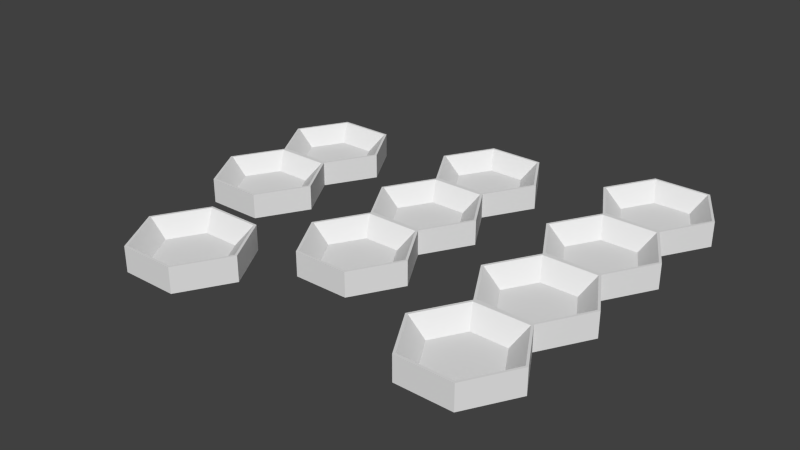 # Source: n-cup-sets.blend  (saved by Blender 2.74.0; exported with 4.5.12 LTS)
import bpy
from mathutils import Matrix  # noqa: F401  (used for matrix-valued properties, if any)

bpy.ops.wm.read_factory_settings(use_empty=True)
scene = bpy.context.scene
scene.name = 'Scene'

# ---- collections
col_collection_1 = bpy.data.collections.new('Collection 1'); scene.collection.children.link(col_collection_1)

# ---- world
world_world = bpy.data.worlds.new('World'); scene.world = world_world
world_world.color = (0.05088, 0.05088, 0.05088)
world_world.use_sun_shadow = False
world_world.sun_shadow_jitter_overblur = 0.0
world_world.cycles.sampling_method = 'MANUAL'
world_world.cycles.sample_map_resolution = 256

# ---- meshes
me_cup_007 = bpy.data.meshes.new('Cup.007')
me_cup_007.from_pydata([(-0.5196, -4.76, -0.12), (0.5196, -4.76, -0.12), (1.039, -5.66, -0.12), (0.5196, -6.56, -0.12), (-0.5196, -6.56, -0.12), (-1.039, -5.66, -0.12), (-0.5446, -4.717, -0.12), (0.5446, -4.717, -0.12), (1.089, -5.66, -0.12), (0.7015, -5.66, -0.4375), (0.5446, -6.603, -0.12), (-0.5446, -6.603, -0.12), (-1.089, -5.66, -0.12), (-0.7015, -5.66, -0.4375), (-0.3507, -5.052, -0.4375), (0.3507, -5.052, -0.4375), (0.3507, -6.267, -0.4375), (-0.3507, -6.267, -0.4375), (-0.5446, -4.717, -0.6), (0.5446, -4.717, -0.6), (1.089, -5.66, -0.6), (0.5446, -6.603, -0.6), (-0.5446, -6.603, -0.6), (-1.089, -5.66, -0.6), (-0.5196, -2.873, -0.12), (0.5196, -2.873, -0.12), (1.039, -3.773, -0.12), (0.5196, -4.673, -0.12), (-0.5196, -4.673, -0.12), (-1.039, -3.773, -0.12), (-0.5446, -2.83, -0.12), (0.5446, -2.83, -0.12), (1.089, -3.773, -0.12), (0.7015, -3.773, -0.4375), (0.5446, -4.717, -0.12), (-0.5446, -4.717, -0.12), (-1.089, -3.773, -0.12), (-0.7015, -3.773, -0.4375), (-0.3507, -3.166, -0.4375), (0.3507, -3.166, -0.4375), (0.3507, -4.381, -0.4375), (-0.3507, -4.381, -0.4375), (-0.5446, -2.83, -0.6), (0.5446, -2.83, -0.6), (1.089, -3.773, -0.6), (0.5446, -4.717, -0.6), (-0.5446, -4.717, -0.6), (-1.089, -3.773, -0.6), (-0.5196, -0.9866, -0.12), (0.5196, -0.9866, -0.12), (1.039, -1.887, -0.12), (0.5196, -2.787, -0.12), (-0.5196, -2.787, -0.12), (-1.039, -1.887, -0.12), (-0.5446, -0.9433, -0.12), (0.5446, -0.9433, -0.12), (1.089, -1.887, -0.12), (0.7015, -1.887, -0.4375), (0.5446, -2.83, -0.12), (-0.5446, -2.83, -0.12), (-1.089, -1.887, -0.12), (-0.7015, -1.887, -0.4375), (-0.3507, -1.279, -0.4375), (0.3507, -1.279, -0.4375), (0.3507, -2.494, -0.4375), (-0.3507, -2.494, -0.4375), (-0.5446, -0.9433, -0.6), (0.5446, -0.9433, -0.6), (1.089, -1.887, -0.6), (0.5446, -2.83, -0.6), (-0.5446, -2.83, -0.6), (-1.089, -1.887, -0.6), (-0.5196, 0.9, -0.12), (0.5196, 0.9, -0.12), (1.039, -2.072e-07, -0.12), (0.5196, -0.9, -0.12), (-0.5196, -0.9, -0.12), (-1.039, 3.889e-07, -0.12), (-0.5446, 0.9433, -0.12), (0.5446, 0.9433, -0.12), (1.089, -1.774e-07, -0.12), (0.7015, -1.416e-07, -0.4375), (0.5446, -0.9433, -0.12), (-0.5446, -0.9433, -0.12), (-1.089, 1.944e-07, -0.12), (-0.7015, 2.608e-07, -0.4375), (-0.3507, 0.6075, -0.4375), (0.3507, 0.6075, -0.4375), (0.3507, -0.6075, -0.4375), (-0.3507, -0.6075, -0.4375), (-0.5446, 0.9433, -0.6), (0.5446, 0.9433, -0.6), (1.089, -1.774e-07, -0.6), (0.5446, -0.9433, -0.6), (-0.5446, -0.9433, -0.6), (-1.089, 1.944e-07, -0.6)], [], [(4, 3, 16, 17), (5, 4, 17, 13), (13, 17, 16, 9, 15, 14), (11, 10, 3, 4), (2, 1, 15, 9), (8, 7, 1, 2), (0, 5, 13, 14), (12, 11, 4, 5), (6, 12, 5, 0), (10, 8, 2, 3), (3, 2, 9, 16), (7, 6, 0, 1), (1, 0, 14, 15), (7, 19, 18, 6), (8, 20, 19, 7), (10, 21, 20, 8), (11, 22, 21, 10), (6, 18, 23, 12), (12, 23, 22, 11), (22, 23, 18, 19, 20, 21), (28, 27, 40, 41), (29, 28, 41, 37), (37, 41, 40, 33, 39, 38), (35, 34, 27, 28), (26, 25, 39, 33), (32, 31, 25, 26), (24, 29, 37, 38), (36, 35, 28, 29), (30, 36, 29, 24), (34, 32, 26, 27), (27, 26, 33, 40), (31, 30, 24, 25), (25, 24, 38, 39), (31, 43, 42, 30), (32, 44, 43, 31), (34, 45, 44, 32), (35, 46, 45, 34), (30, 42, 47, 36), (36, 47, 46, 35), (46, 47, 42, 43, 44, 45), (52, 51, 64, 65), (53, 52, 65, 61), (61, 65, 64, 57, 63, 62), (59, 58, 51, 52), (50, 49, 63, 57), (56, 55, 49, 50), (48, 53, 61, 62), (60, 59, 52, 53), (54, 60, 53, 48), (58, 56, 50, 51), (51, 50, 57, 64), (55, 54, 48, 49), (49, 48, 62, 63), (55, 67, 66, 54), (56, 68, 67, 55), (58, 69, 68, 56), (59, 70, 69, 58), (54, 66, 71, 60), (60, 71, 70, 59), (70, 71, 66, 67, 68, 69), (76, 75, 88, 89), (77, 76, 89, 85), (85, 89, 88, 81, 87, 86), (83, 82, 75, 76), (74, 73, 87, 81), (80, 79, 73, 74), (72, 77, 85, 86), (84, 83, 76, 77), (78, 84, 77, 72), (82, 80, 74, 75), (75, 74, 81, 88), (79, 78, 72, 73), (73, 72, 86, 87), (79, 91, 90, 78), (80, 92, 91, 79), (82, 93, 92, 80), (83, 94, 93, 82), (78, 90, 95, 84), (84, 95, 94, 83), (94, 95, 90, 91, 92, 93)])
me_cup_007.use_remesh_preserve_volume = False
me_cup_007.use_remesh_preserve_attributes = False
me_cup_007.use_mirror_vertex_groups = False
me_cup_007.update()
me_cup_006 = bpy.data.meshes.new('Cup.006')
me_cup_006.from_pydata([(-0.5196, 0.9, -0.12), (0.5196, 0.9, -0.12), (1.039, -2.072e-07, -0.12), (0.5196, -0.9, -0.12), (-0.5196, -0.9, -0.12), (-1.039, 3.889e-07, -0.12), (-0.5446, 0.9433, -0.12), (0.5446, 0.9433, -0.12), (1.089, -1.774e-07, -0.12), (0.7015, -1.416e-07, -0.4375), (0.5446, -0.9433, -0.12), (-0.5446, -0.9433, -0.12), (-1.089, 1.944e-07, -0.12), (-0.7015, 2.608e-07, -0.4375), (-0.3507, 0.6075, -0.4375), (0.3507, 0.6075, -0.4375), (0.3507, -0.6075, -0.4375), (-0.3507, -0.6075, -0.4375), (-0.5446, 0.9433, -0.6), (0.5446, 0.9433, -0.6), (1.089, -1.774e-07, -0.6), (0.5446, -0.9433, -0.6), (-0.5446, -0.9433, -0.6), (-1.089, 1.944e-07, -0.6)], [], [(4, 3, 16, 17), (5, 4, 17, 13), (13, 17, 16, 9, 15, 14), (11, 10, 3, 4), (2, 1, 15, 9), (8, 7, 1, 2), (0, 5, 13, 14), (12, 11, 4, 5), (6, 12, 5, 0), (10, 8, 2, 3), (3, 2, 9, 16), (7, 6, 0, 1), (1, 0, 14, 15), (7, 19, 18, 6), (8, 20, 19, 7), (10, 21, 20, 8), (11, 22, 21, 10), (6, 18, 23, 12), (12, 23, 22, 11), (22, 23, 18, 19, 20, 21)])
me_cup_006.use_remesh_preserve_volume = False
me_cup_006.use_remesh_preserve_attributes = False
me_cup_006.use_mirror_vertex_groups = False
me_cup_006.update()
me_cup_003 = bpy.data.meshes.new('Cup.003')
me_cup_003.from_pydata([(-0.5196, -0.9866, -0.12), (0.5196, -0.9866, -0.12), (1.039, -1.887, -0.12), (0.5196, -2.787, -0.12), (-0.5196, -2.787, -0.12), (-1.039, -1.887, -0.12), (-0.5446, -0.9433, -0.12), (0.5446, -0.9433, -0.12), (1.089, -1.887, -0.12), (0.7015, -1.887, -0.4375), (0.5446, -2.83, -0.12), (-0.5446, -2.83, -0.12), (-1.089, -1.887, -0.12), (-0.7015, -1.887, -0.4375), (-0.3507, -1.279, -0.4375), (0.3507, -1.279, -0.4375), (0.3507, -2.494, -0.4375), (-0.3507, -2.494, -0.4375), (-0.5446, -0.9433, -0.6), (0.5446, -0.9433, -0.6), (1.089, -1.887, -0.6), (0.5446, -2.83, -0.6), (-0.5446, -2.83, -0.6), (-1.089, -1.887, -0.6), (-0.5196, 0.9, -0.12), (0.5196, 0.9, -0.12), (1.039, -2.072e-07, -0.12), (0.5196, -0.9, -0.12), (-0.5196, -0.9, -0.12), (-1.039, 3.889e-07, -0.12), (-0.5446, 0.9433, -0.12), (0.5446, 0.9433, -0.12), (1.089, -1.774e-07, -0.12), (0.7015, -1.416e-07, -0.4375), (0.5446, -0.9433, -0.12), (-0.5446, -0.9433, -0.12), (-1.089, 1.944e-07, -0.12), (-0.7015, 2.608e-07, -0.4375), (-0.3507, 0.6075, -0.4375), (0.3507, 0.6075, -0.4375), (0.3507, -0.6075, -0.4375), (-0.3507, -0.6075, -0.4375), (-0.5446, 0.9433, -0.6), (0.5446, 0.9433, -0.6), (1.089, -1.774e-07, -0.6), (0.5446, -0.9433, -0.6), (-0.5446, -0.9433, -0.6), (-1.089, 1.944e-07, -0.6)], [], [(4, 3, 16, 17), (5, 4, 17, 13), (13, 17, 16, 9, 15, 14), (11, 10, 3, 4), (2, 1, 15, 9), (8, 7, 1, 2), (0, 5, 13, 14), (12, 11, 4, 5), (6, 12, 5, 0), (10, 8, 2, 3), (3, 2, 9, 16), (7, 6, 0, 1), (1, 0, 14, 15), (7, 19, 18, 6), (8, 20, 19, 7), (10, 21, 20, 8), (11, 22, 21, 10), (6, 18, 23, 12), (12, 23, 22, 11), (22, 23, 18, 19, 20, 21), (28, 27, 40, 41), (29, 28, 41, 37), (37, 41, 40, 33, 39, 38), (35, 34, 27, 28), (26, 25, 39, 33), (32, 31, 25, 26), (24, 29, 37, 38), (36, 35, 28, 29), (30, 36, 29, 24), (34, 32, 26, 27), (27, 26, 33, 40), (31, 30, 24, 25), (25, 24, 38, 39), (31, 43, 42, 30), (32, 44, 43, 31), (34, 45, 44, 32), (35, 46, 45, 34), (30, 42, 47, 36), (36, 47, 46, 35), (46, 47, 42, 43, 44, 45)])
me_cup_003.use_remesh_preserve_volume = False
me_cup_003.use_remesh_preserve_attributes = False
me_cup_003.use_mirror_vertex_groups = False
me_cup_003.update()
me_cup_001 = bpy.data.meshes.new('Cup.001')
me_cup_001.from_pydata([(-0.5196, 2.787, -0.12), (0.5196, 2.787, -0.12), (1.039, 1.887, -0.12), (0.5196, 0.9866, -0.12), (-0.5196, 0.9866, -0.12), (-1.039, 1.887, -0.12), (-0.5446, 2.83, -0.12), (0.5446, 2.83, -0.12), (1.089, 1.887, -0.12), (0.7015, 1.887, -0.4375), (0.5446, 0.9433, -0.12), (-0.5446, 0.9433, -0.12), (-1.089, 1.887, -0.12), (-0.7015, 1.887, -0.4375), (-0.3507, 2.494, -0.4375), (0.3507, 2.494, -0.4375), (0.3507, 1.279, -0.4375), (-0.3507, 1.279, -0.4375), (-0.5446, 2.83, -0.6), (0.5446, 2.83, -0.6), (1.089, 1.887, -0.6), (0.5446, 0.9433, -0.6), (-0.5446, 0.9433, -0.6), (-1.089, 1.887, -0.6), (-0.5196, 0.9, -0.12), (0.5196, 0.9, -0.12), (1.039, -2.072e-07, -0.12), (0.5196, -0.9, -0.12), (-0.5196, -0.9, -0.12), (-1.039, 3.889e-07, -0.12), (-0.5446, 0.9433, -0.12), (0.5446, 0.9433, -0.12), (1.089, -1.774e-07, -0.12), (0.7015, -1.416e-07, -0.4375), (0.5446, -0.9433, -0.12), (-0.5446, -0.9433, -0.12), (-1.089, 1.944e-07, -0.12), (-0.7015, 2.608e-07, -0.4375), (-0.3507, 0.6075, -0.4375), (0.3507, 0.6075, -0.4375), (0.3507, -0.6075, -0.4375), (-0.3507, -0.6075, -0.4375), (-0.5446, 0.9433, -0.6), (0.5446, 0.9433, -0.6), (1.089, -1.774e-07, -0.6), (0.5446, -0.9433, -0.6), (-0.5446, -0.9433, -0.6), (-1.089, 1.944e-07, -0.6), (-0.5196, -0.9866, -0.12), (0.5196, -0.9866, -0.12), (1.039, -1.887, -0.12), (0.5196, -2.787, -0.12), (-0.5196, -2.787, -0.12), (-1.039, -1.887, -0.12), (-0.5446, -0.9433, -0.12), (0.5446, -0.9433, -0.12), (1.089, -1.887, -0.12), (0.7015, -1.887, -0.4375), (0.5446, -2.83, -0.12), (-0.5446, -2.83, -0.12), (-1.089, -1.887, -0.12), (-0.7015, -1.887, -0.4375), (-0.3507, -1.279, -0.4375), (0.3507, -1.279, -0.4375), (0.3507, -2.494, -0.4375), (-0.3507, -2.494, -0.4375), (-0.5446, -0.9433, -0.6), (0.5446, -0.9433, -0.6), (1.089, -1.887, -0.6), (0.5446, -2.83, -0.6), (-0.5446, -2.83, -0.6), (-1.089, -1.887, -0.6)], [], [(4, 3, 16, 17), (5, 4, 17, 13), (13, 17, 16, 9, 15, 14), (11, 10, 3, 4), (2, 1, 15, 9), (8, 7, 1, 2), (0, 5, 13, 14), (12, 11, 4, 5), (6, 12, 5, 0), (10, 8, 2, 3), (3, 2, 9, 16), (7, 6, 0, 1), (1, 0, 14, 15), (7, 19, 18, 6), (8, 20, 19, 7), (10, 21, 20, 8), (11, 22, 21, 10), (6, 18, 23, 12), (12, 23, 22, 11), (22, 23, 18, 19, 20, 21), (28, 27, 40, 41), (29, 28, 41, 37), (37, 41, 40, 33, 39, 38), (35, 34, 27, 28), (26, 25, 39, 33), (32, 31, 25, 26), (24, 29, 37, 38), (36, 35, 28, 29), (30, 36, 29, 24), (34, 32, 26, 27), (27, 26, 33, 40), (31, 30, 24, 25), (25, 24, 38, 39), (31, 43, 42, 30), (32, 44, 43, 31), (34, 45, 44, 32), (35, 46, 45, 34), (30, 42, 47, 36), (36, 47, 46, 35), (46, 47, 42, 43, 44, 45), (52, 51, 64, 65), (53, 52, 65, 61), (61, 65, 64, 57, 63, 62), (59, 58, 51, 52), (50, 49, 63, 57), (56, 55, 49, 50), (48, 53, 61, 62), (60, 59, 52, 53), (54, 60, 53, 48), (58, 56, 50, 51), (51, 50, 57, 64), (55, 54, 48, 49), (49, 48, 62, 63), (55, 67, 66, 54), (56, 68, 67, 55), (58, 69, 68, 56), (59, 70, 69, 58), (54, 66, 71, 60), (60, 71, 70, 59), (70, 71, 66, 67, 68, 69)])
me_cup_001.use_remesh_preserve_volume = False
me_cup_001.use_remesh_preserve_attributes = False
me_cup_001.use_mirror_vertex_groups = False
me_cup_001.update()

# ---- objects
ob_cup_000 = bpy.data.objects.new('Cup.000', me_cup_007)
ob_cup_006 = bpy.data.objects.new('Cup.006', me_cup_006)
ob_cup_003 = bpy.data.objects.new('Cup.003', me_cup_003)
ob_cup_001 = bpy.data.objects.new('Cup.001', me_cup_001)

# ---- transforms, parenting, visibility, modifiers, constraints
ob_cup_000.location = (3.371, 4.258, 0.2243)
ob_cup_000.rotation_mode = 'QUATERNION'
ob_cup_000.rotation_quaternion = (1.0, 0.0, 0.0, 0.0)
ob_cup_000.lineart.crease_threshold = 0.0
ob_cup_006.location = (-1.811, -1.951, 0.3618)
ob_cup_006.lineart.crease_threshold = 0.0
ob_cup_003.location = (-3.265, 3.102, 0.0)
ob_cup_003.rotation_mode = 'QUATERNION'
ob_cup_003.rotation_quaternion = (1.0, 0.0, 0.0, 0.0)
ob_cup_003.lineart.crease_threshold = 0.0
ob_cup_001.location = (-0.04453, 2.048, 0.0)
ob_cup_001.rotation_mode = 'QUATERNION'
ob_cup_001.rotation_quaternion = (1.0, 0.0, 0.0, 0.0)
ob_cup_001.lineart.crease_threshold = 0.0

# ---- collection membership
col_collection_1.objects.link(ob_cup_000)
col_collection_1.objects.link(ob_cup_006)
col_collection_1.objects.link(ob_cup_003)
col_collection_1.objects.link(ob_cup_001)

# ---- scene / render settings (as saved in the file)
scene.frame_start = 1; scene.frame_end = 250; scene.frame_set(1)
scene.render.engine = 'BLENDER_EEVEE_NEXT'
scene.render.resolution_percentage = 50
scene.render.dither_intensity = 0.0
scene.cycles.use_denoising = False
scene.cycles.samples = 10
scene.cycles.sampling_pattern = 'TABULATED_SOBOL'
scene.cycles.light_sampling_threshold = 0.0
scene.cycles.use_adaptive_sampling = False
scene.cycles.use_light_tree = False
scene.cycles.blur_glossy = 0.0
scene.cycles.pixel_filter_type = 'GAUSSIAN'
scene.cycles.sample_clamp_indirect = 0.0
scene.view_settings.view_transform = 'Standard'
scene.unit_settings.scale_length = 10.0
bpy.context.view_layer.update()

# ---- added for rendering (the .blend has no active camera and no usable light): camera, sun
cam_auto = bpy.data.cameras.new('AutoCamera')
cam_auto.lens = 50.0
cam_auto.sensor_width = 36.0
cam_auto.clip_end = 1000.0
ob_auto_camera = bpy.data.objects.new('AutoCamera', cam_auto)
scene.collection.objects.link(ob_auto_camera)
ob_auto_camera.location = (11.1535, -12.1674, 8.70148)
ob_auto_camera.rotation_euler = (1.09748, -7.21219e-08, 0.694738)
scene.camera = ob_auto_camera
light_auto_sun = bpy.data.lights.new('AutoSun', 'SUN')
light_auto_sun.energy = 3.0
light_auto_sun.angle = 0.0523599
ob_auto_sun = bpy.data.objects.new('AutoSun', light_auto_sun)
scene.collection.objects.link(ob_auto_sun)
ob_auto_sun.rotation_euler = (0.872665, 0.174533, 0.523599)
bpy.context.view_layer.update()
